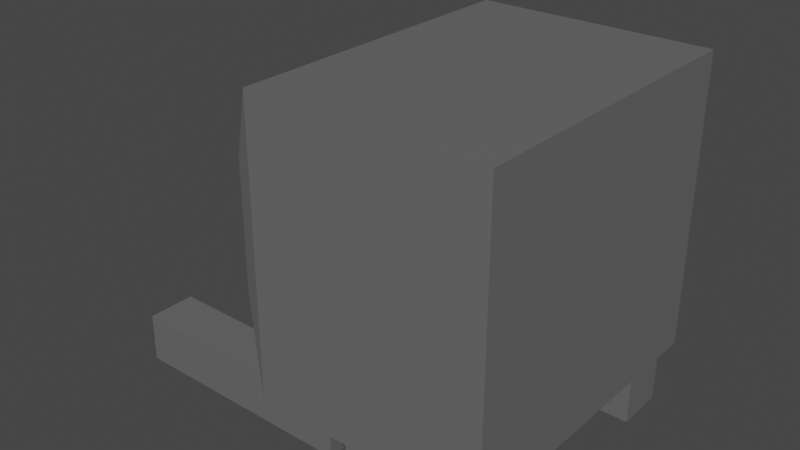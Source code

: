 # Source: bolly_siting_for_unity.blend  (saved by Blender 2.83.19; exported with 4.5.12 LTS)
import bpy
from mathutils import Matrix  # noqa: F401  (used for matrix-valued properties, if any)

bpy.ops.wm.read_factory_settings(use_empty=True)
scene = bpy.context.scene
scene.name = 'Scene'

# ---- collections
col_collection = bpy.data.collections.new('Collection'); scene.collection.children.link(col_collection)

# ---- materials (node trees are filled in below, after node groups)
mat_material_002 = bpy.data.materials.new('Material.002')
mat_material_002.use_transparent_shadow = False
mat_material_003 = bpy.data.materials.new('Material.003')
mat_material_003.use_transparent_shadow = False
mat_material_004 = bpy.data.materials.new('Material.004')
mat_material_004.use_transparent_shadow = False

# ---- material node trees
mat_material_002.use_nodes = True; mat_material_002.node_tree.nodes.clear()
_N = mat_material_002.node_tree.nodes; _L = mat_material_002.node_tree.links
n0 = _N.new('ShaderNodeBsdfPrincipled'); n0.name = 'Principled BSDF'; n0.location = (10, 300)
n0.distribution = 'GGX'
n0.subsurface_method = 'BURLEY'
n0.inputs[0].default_value = (0.1376, 0.1376, 0.1376, 1.0)
n0.inputs[3].default_value = 1.45
n0.inputs[27].default_value = (0.0, 0.0, 0.0, 1.0)
n0.inputs[28].default_value = 1.0
n1 = _N.new('ShaderNodeOutputMaterial'); n1.name = 'Material Output'; n1.location = (300, 300)
_L.new(n0.outputs[0], n1.inputs[0])
n1.is_active_output = True
mat_material_003.use_nodes = True; mat_material_003.node_tree.nodes.clear()
_N = mat_material_003.node_tree.nodes; _L = mat_material_003.node_tree.links
n0 = _N.new('ShaderNodeBsdfPrincipled'); n0.name = 'Principled BSDF'; n0.location = (10, 300)
n0.distribution = 'GGX'
n0.subsurface_method = 'BURLEY'
n0.inputs[0].default_value = (0.006719, 0.8, 0.0, 1.0)
n0.inputs[3].default_value = 1.45
n0.inputs[27].default_value = (0.0, 0.0, 0.0, 1.0)
n0.inputs[28].default_value = 1.0
n1 = _N.new('ShaderNodeOutputMaterial'); n1.name = 'Material Output'; n1.location = (300, 300)
_L.new(n0.outputs[0], n1.inputs[0])
n1.is_active_output = True
mat_material_004.use_nodes = True; mat_material_004.node_tree.nodes.clear()
_N = mat_material_004.node_tree.nodes; _L = mat_material_004.node_tree.links
n0 = _N.new('ShaderNodeBsdfPrincipled'); n0.name = 'Principled BSDF'; n0.location = (10, 300)
n0.distribution = 'GGX'
n0.subsurface_method = 'BURLEY'
n0.inputs[0].default_value = (0.0, 0.0, 0.0, 1.0)
n0.inputs[3].default_value = 1.45
n0.inputs[27].default_value = (0.0, 0.0, 0.0, 1.0)
n0.inputs[28].default_value = 1.0
n1 = _N.new('ShaderNodeOutputMaterial'); n1.name = 'Material Output'; n1.location = (300, 300)
_L.new(n0.outputs[0], n1.inputs[0])
n1.is_active_output = True

# ---- world
world_world = bpy.data.worlds.new('World'); scene.world = world_world
world_world.use_nodes = True; world_world.node_tree.nodes.clear()
_N = world_world.node_tree.nodes; _L = world_world.node_tree.links
n0 = _N.new('ShaderNodeOutputWorld'); n0.name = 'World Output'; n0.location = (300, 300)
n1 = _N.new('ShaderNodeBackground'); n1.name = 'Background'; n1.location = (10, 300)
n1.inputs[0].default_value = (0.05088, 0.05088, 0.05088, 1.0)
_L.new(n1.outputs[0], n0.inputs[0])
n0.is_active_output = True
world_world.color = (0.05088, 0.05088, 0.05088)
world_world.use_sun_shadow = False
world_world.sun_shadow_jitter_overblur = 0.0

# ---- meshes
me_cube_001 = bpy.data.meshes.new('Cube.001')
me_cube_001.from_pydata([(4.35, -4.519, -1.157), (4.35, -4.519, 1.227), (4.35, 4.176, -1.157), (4.35, 4.176, 1.227), (-8.652, -3.817, -1.142), (-1.21, -3.817, -1.162), (-8.652, -2.454, -1.142), (-1.21, -2.454, -1.162), (-1.376, -3.445, -1.337), (-1.38, -3.321, -1.45), (-1.38, -2.922, -1.45), (-1.373, -3.121, -1.268), (-1.376, -2.798, -1.337), (-1.136, -3.445, -1.237), (-1.143, -3.645, -1.42), (-1.147, -3.121, -1.532), (-1.143, -2.598, -1.42), (-1.136, -2.798, -1.237), (-0.7579, -3.768, -1.37), (-0.7536, -3.645, -1.257), (-0.7649, -3.321, -1.553), (-0.7622, -3.645, -1.483), (-0.7622, -2.598, -1.483), (-0.7649, -2.922, -1.553), (-0.7536, -2.598, -1.257), (-0.7579, -2.475, -1.37), (-0.7509, -3.321, -1.188), (-0.7509, -2.922, -1.188), (-0.3732, -3.645, -1.321), (-0.3802, -3.445, -1.503), (-0.1398, -3.445, -1.403), (-0.3802, -2.798, -1.503), (-0.1425, -3.121, -1.473), (-0.1355, -3.321, -1.29), (-0.3689, -3.121, -1.208), (-0.3732, -2.598, -1.321), (-0.1355, -2.922, -1.29), (-0.1398, -2.798, -1.403), (-1.486, -3.121, -1.368), (-1.077, -3.121, -1.198), (-1.081, -3.672, -1.316), (-1.089, -3.461, -1.508), (-1.089, -2.781, -1.508), (-1.081, -2.571, -1.316), (-0.427, -3.461, -1.232), (-0.4344, -3.672, -1.424), (-0.4389, -3.121, -1.543), (-0.4344, -2.571, -1.424), (-0.427, -2.781, -1.232), (-0.02992, -3.121, -1.372), (-0.6377, -3.817, -1.163), (4.239, -3.817, -1.176), (-0.6377, -2.455, -1.163), (4.239, -2.455, -1.176), (-0.6532, -3.817, -1.567), (4.224, -3.817, -1.58), (-0.6532, -2.455, -1.567), (4.224, -2.455, -1.58), (4.224, 3.475, -1.58), (-0.6532, 3.475, -1.567), (4.224, 2.113, -1.58), (-0.6532, 2.113, -1.567), (4.239, 3.475, -1.176), (-0.6377, 3.475, -1.163), (4.239, 2.113, -1.176), (-0.6377, 2.113, -1.163), (-0.02992, 2.719, -1.372), (-0.427, 3.059, -1.232), (-0.4344, 3.269, -1.424), (-0.4389, 2.719, -1.543), (-0.4344, 2.169, -1.424), (-0.427, 2.379, -1.232), (-1.081, 3.269, -1.316), (-1.089, 3.059, -1.508), (-1.089, 2.379, -1.508), (-1.081, 2.169, -1.316), (-1.077, 2.719, -1.198), (-1.486, 2.719, -1.368), (-0.1398, 3.042, -1.403), (-0.1355, 2.919, -1.29), (-0.3732, 3.242, -1.321), (-0.3689, 2.719, -1.208), (-0.1355, 2.519, -1.29), (-0.1425, 2.719, -1.473), (-0.3802, 3.042, -1.503), (-0.1398, 2.396, -1.403), (-0.3802, 2.396, -1.503), (-0.3732, 2.196, -1.321), (-0.7509, 2.919, -1.188), (-0.7509, 2.519, -1.188), (-0.7579, 3.366, -1.37), (-0.7536, 3.242, -1.257), (-0.7649, 2.919, -1.553), (-0.7622, 3.242, -1.483), (-0.7622, 2.196, -1.483), (-0.7649, 2.519, -1.553), (-0.7536, 2.196, -1.257), (-0.7579, 2.072, -1.37), (-1.136, 3.042, -1.237), (-1.143, 3.242, -1.42), (-1.147, 2.719, -1.532), (-1.143, 2.196, -1.42), (-1.136, 2.396, -1.237), (-1.376, 3.042, -1.337), (-1.373, 2.719, -1.268), (-1.38, 2.919, -1.45), (-1.38, 2.519, -1.45), (-1.376, 2.396, -1.337), (-1.226, 3.386, -1.566), (-8.668, 3.386, -1.546), (-1.226, 2.024, -1.566), (-8.668, 2.024, -1.546), (-1.21, 3.386, -1.162), (-8.652, 3.386, -1.142), (-1.21, 2.024, -1.162), (-8.652, 2.024, -1.142), (1.127, 3.429, 0.1944), (0.9366, 2.97, 0.06466), (1.127, 3.099, 0.3623), (-2.916, 4.176, 1.227), (-3.375, 3.985, 0.7076), (-3.375, 3.656, 0.8756), (1.127, 3.099, -0.3672), (0.9366, 2.97, 0.09193), (1.127, 3.429, -0.0378), (-2.916, 4.176, -1.157), (-3.375, 3.656, -0.6218), (-3.375, 3.985, -0.2925), (1.127, -3.75, 0.1944), (1.127, -3.359, 0.3623), (0.9366, -3.313, 0.06466), (-3.375, -4.412, 0.7076), (-2.916, -4.519, 1.227), (-3.375, -4.02, 0.8756), (1.127, -3.359, -0.3672), (1.127, -3.75, -0.0378), (0.9366, -3.313, 0.09193), (-3.375, -4.02, -0.6218), (-2.916, -4.519, -1.157), (-3.375, -4.412, -0.2925), (-8.659, -3.817, -1.319), (-1.217, -3.817, -1.339), (-8.659, -2.454, -1.319), (-1.217, -2.454, -1.339), (-8.668, -3.817, -1.549), (-1.226, -3.817, -1.568), (-8.668, -2.454, -1.549), (-1.226, -2.454, -1.568), (-2.869, -4.481, -0.7857), (-2.869, -4.481, 0.878), (-2.869, 4.025, -0.7857), (-2.869, 4.025, 0.878), (2.128, -4.481, -0.7857), (2.128, -4.481, 0.878), (2.128, 4.025, -0.7857), (2.128, 4.025, 0.878), (-2.63, 2.174, 0.2834), (-2.63, 2.159, 0.2384), (-2.629, 2.115, 0.1951), (-2.628, 2.043, 0.1552), (-2.628, 1.946, 0.1202), (-2.627, 1.828, 0.09148), (-2.627, 1.694, 0.07014), (-2.627, 1.548, 0.05701), (-2.627, 1.396, 0.05257), (-2.627, 1.244, 0.05701), (-2.627, 1.098, 0.07014), (-2.627, 0.964, 0.09148), (-2.628, 0.8461, 0.1202), (-2.628, 0.7493, 0.1552), (-2.629, 0.6774, 0.1951), (-2.63, 0.6332, 0.2384), (-2.63, 0.6182, 0.2834), (-2.631, 0.6332, 0.3285), (-2.632, 0.6774, 0.3718), (-2.632, 0.7493, 0.4117), (-2.633, 0.8461, 0.4467), (-2.633, 0.964, 0.4754), (-2.634, 1.098, 0.4967), (-2.634, 1.244, 0.5099), (-2.634, 1.396, 0.5143), (-2.634, 1.548, 0.5099), (-2.634, 1.694, 0.4967), (-2.633, 1.828, 0.4754), (-2.633, 1.946, 0.4467), (-2.632, 2.043, 0.4117), (-2.632, 2.115, 0.3718), (-2.631, 2.159, 0.3285), (-2.885, 2.159, 0.328), (-2.886, 2.115, 0.3713), (-2.886, 2.043, 0.4112), (-2.887, 1.946, 0.4462), (-2.887, 1.828, 0.4749), (-2.888, 1.694, 0.4962), (-2.888, 1.548, 0.5094), (-2.888, 1.396, 0.5138), (-2.888, 1.244, 0.5094), (-2.888, 1.098, 0.4962), (-2.887, 0.964, 0.4749), (-2.887, 0.8461, 0.4462), (-2.886, 0.7493, 0.4112), (-2.886, 0.6774, 0.3713), (-2.885, 0.6332, 0.328), (-2.884, 0.6182, 0.2829), (-2.884, 0.6332, 0.2379), (-2.883, 0.6774, 0.1946), (-2.882, 0.7493, 0.1547), (-2.882, 0.8461, 0.1197), (-2.881, 0.964, 0.09099), (-2.881, 1.098, 0.06965), (-2.881, 1.244, 0.05652), (-2.881, 1.396, 0.05208), (-2.881, 1.548, 0.05652), (-2.881, 1.694, 0.06965), (-2.881, 1.828, 0.09099), (-2.882, 1.946, 0.1197), (-2.882, 2.043, 0.1547), (-2.883, 2.115, 0.1946), (-2.884, 2.159, 0.2379), (-2.884, 2.174, 0.2829), (-2.309, 1.396, -0.1275), (-2.309, 1.032, -0.2312), (-2.309, 1.267, -0.07989), (-2.309, 0.9029, -0.1836), (-2.877, 1.396, -0.1275), (-2.877, 1.032, -0.2312), (-2.877, 1.267, -0.07989), (-2.877, 0.9029, -0.1836), (-2.309, 0.7302, -0.2996), (-2.309, 0.6801, -0.2404), (-2.877, 0.7302, -0.2996), (-2.877, 0.6801, -0.2404), (-2.309, 0.2799, -0.3315), (-2.309, 0.2955, -0.2706), (-2.877, 0.2799, -0.3315), (-2.877, 0.2955, -0.2706), (-2.309, -0.08266, -0.3233), (-2.309, -0.06707, -0.2624), (-2.877, -0.08266, -0.3233), (-2.877, -0.06707, -0.2624), (-2.309, -0.2376, -0.3198), (-2.309, -0.2354, -0.2587), (-2.877, -0.2376, -0.3198), (-2.877, -0.2354, -0.2587), (-2.309, -0.9623, -0.315), (-2.309, -0.8793, -0.2591), (-2.877, -0.9623, -0.315), (-2.877, -0.8793, -0.2591), (-2.309, -1.264, -0.272), (-2.309, -1.107, -0.2327), (-2.877, -1.264, -0.272), (-2.877, -1.107, -0.2327), (-2.309, -1.674, -0.1805), (-2.309, -1.513, -0.1427), (-2.877, -1.674, -0.1805), (-2.877, -1.513, -0.1427), (-2.309, -1.907, -0.1296), (-2.309, -1.761, -0.08661), (-2.877, -1.907, -0.1296), (-2.877, -1.761, -0.08661), (-2.9, -1.063, 0.3281), (-2.9, -1.108, 0.3714), (-2.901, -1.18, 0.4113), (-2.902, -1.276, 0.4463), (-2.902, -1.394, 0.475), (-2.902, -1.529, 0.4964), (-2.903, -1.675, 0.5095), (-2.903, -1.826, 0.5139), (-2.903, -1.978, 0.5095), (-2.902, -2.124, 0.4964), (-2.902, -2.259, 0.475), (-2.902, -2.377, 0.4463), (-2.901, -2.473, 0.4113), (-2.9, -2.545, 0.3714), (-2.9, -2.589, 0.3281), (-2.899, -2.604, 0.2831), (-2.898, -2.589, 0.238), (-2.898, -2.545, 0.1947), (-2.897, -2.473, 0.1548), (-2.896, -2.377, 0.1198), (-2.896, -2.259, 0.09112), (-2.896, -2.124, 0.06979), (-2.895, -1.978, 0.05665), (-2.895, -1.826, 0.05222), (-2.895, -1.675, 0.05665), (-2.896, -1.529, 0.06979), (-2.896, -1.394, 0.09112), (-2.896, -1.276, 0.1198), (-2.897, -1.18, 0.1548), (-2.898, -1.108, 0.1947), (-2.898, -1.063, 0.238), (-2.899, -1.049, 0.2831), (-2.631, -1.063, 0.3285), (-2.632, -1.108, 0.3718), (-2.632, -1.18, 0.4117), (-2.633, -1.276, 0.4467), (-2.633, -1.394, 0.4754), (-2.634, -1.529, 0.4967), (-2.634, -1.675, 0.5099), (-2.634, -1.826, 0.5143), (-2.634, -1.978, 0.5099), (-2.634, -2.124, 0.4967), (-2.633, -2.259, 0.4754), (-2.633, -2.377, 0.4467), (-2.632, -2.473, 0.4117), (-2.632, -2.545, 0.3718), (-2.631, -2.589, 0.3285), (-2.63, -2.604, 0.2834), (-2.63, -2.589, 0.2384), (-2.629, -2.545, 0.1951), (-2.628, -2.473, 0.1552), (-2.628, -2.377, 0.1202), (-2.627, -2.259, 0.09148), (-2.627, -2.124, 0.07014), (-2.627, -1.978, 0.05701), (-2.627, -1.826, 0.05257), (-2.627, -1.675, 0.05701), (-2.627, -1.529, 0.07014), (-2.627, -1.394, 0.09148), (-2.628, -1.276, 0.1202), (-2.628, -1.18, 0.1552), (-2.629, -1.108, 0.1951), (-2.63, -1.063, 0.2384), (-2.63, -1.049, 0.2834)], [], [(4, 6, 142, 140), (37, 36, 35), (37, 47, 31), (36, 48, 35), (37, 35, 47), (36, 49, 33), (32, 37, 31), (30, 29, 45), (27, 34, 26), (31, 47, 22), (28, 45, 18), (32, 31, 46), (30, 45, 28), (27, 26, 39), (23, 31, 22), (19, 28, 18), (24, 17, 43), (20, 23, 15), (19, 40, 13), (12, 11, 38), (9, 15, 10), (8, 9, 38), (49, 36, 37), (16, 43, 12), (11, 8, 38), (48, 36, 34), (26, 19, 13), (11, 13, 8), (49, 37, 32), (20, 15, 41), (13, 40, 8), (49, 32, 30), (25, 43, 16), (8, 14, 9), (49, 30, 33), (14, 41, 9), (15, 42, 10), (45, 29, 21), (10, 16, 12), (12, 17, 11), (48, 34, 27), (26, 13, 39), (18, 14, 40), (47, 35, 25), (21, 41, 14), (23, 42, 15), (46, 31, 23), (22, 25, 16), (24, 27, 17), (44, 28, 19), (9, 10, 38), (17, 39, 11), (48, 27, 24), (29, 46, 20), (18, 21, 14), (47, 25, 22), (25, 35, 24), (22, 16, 42), (46, 23, 20), (33, 28, 44), (27, 39, 17), (42, 16, 10), (32, 46, 29), (10, 12, 38), (43, 17, 12), (19, 18, 40), (21, 20, 41), (44, 19, 26), (23, 22, 42), (25, 24, 43), (45, 21, 18), (35, 48, 24), (34, 44, 26), (39, 13, 11), (33, 30, 28), (21, 29, 20), (41, 15, 9), (34, 36, 33), (30, 32, 29), (40, 14, 8), (34, 33, 44), (55, 57, 53, 51), (55, 51, 50, 54), (57, 55, 54, 56), (53, 57, 56, 52), (50, 52, 56, 54), (51, 53, 52, 50), (65, 63, 59, 61), (60, 64, 65, 61), (60, 58, 62, 64), (62, 58, 59, 63), (64, 62, 63, 65), (58, 60, 61, 59), (66, 78, 79), (67, 81, 79), (66, 83, 78), (66, 85, 83), (66, 82, 85), (67, 88, 81), (68, 90, 80), (69, 92, 84), (70, 94, 86), (71, 96, 87), (67, 91, 88), (68, 93, 90), (69, 95, 92), (70, 97, 94), (71, 89, 96), (72, 103, 98), (73, 105, 99), (74, 106, 100), (75, 107, 101), (76, 104, 102), (104, 77, 107), (104, 107, 102), (102, 107, 75), (107, 77, 106), (107, 106, 101), (101, 106, 74), (106, 77, 105), (106, 105, 100), (100, 105, 73), (105, 77, 103), (105, 103, 99), (99, 103, 72), (103, 77, 104), (103, 104, 98), (98, 104, 76), (89, 76, 102), (89, 102, 96), (96, 102, 75), (97, 75, 101), (97, 101, 94), (94, 101, 74), (95, 74, 100), (95, 100, 92), (92, 100, 73), (93, 73, 99), (93, 99, 90), (90, 99, 72), (91, 72, 98), (91, 98, 88), (88, 98, 76), (96, 75, 97), (96, 97, 87), (87, 97, 70), (94, 74, 95), (94, 95, 86), (86, 95, 69), (92, 73, 93), (92, 93, 84), (84, 93, 68), (90, 72, 91), (90, 91, 80), (80, 91, 67), (88, 76, 89), (88, 89, 81), (81, 89, 71), (82, 71, 87), (82, 87, 85), (85, 87, 70), (85, 70, 86), (85, 86, 83), (83, 86, 69), (83, 69, 84), (83, 84, 78), (78, 84, 68), (81, 71, 82), (81, 82, 79), (79, 82, 66), (78, 68, 80), (78, 80, 79), (79, 80, 67), (108, 110, 111, 109), (110, 114, 115, 111), (114, 112, 113, 115), (112, 108, 109, 113), (110, 108, 112, 114), (115, 113, 109, 111), (0, 2, 3, 1), (139, 131, 128, 135), (1, 3, 119, 132), (126, 137, 134, 122), (136, 130, 117, 123), (133, 121, 118, 129), (0, 1, 132, 138), (2, 0, 138, 125), (3, 2, 125, 119), (116, 117, 118), (119, 120, 121), (122, 123, 124), (125, 126, 127), (128, 129, 130), (131, 132, 133), (134, 135, 136), (137, 138, 139), (128, 131, 133, 129), (132, 119, 121, 133), (120, 116, 118, 121), (117, 130, 129, 118), (119, 125, 127, 120), (126, 122, 124, 127), (123, 117, 116, 124), (134, 137, 139, 135), (138, 132, 131, 139), (130, 136, 135, 128), (125, 138, 137, 126), (136, 123, 122, 134), (120, 127, 124, 116), (143, 141, 145, 147), (7, 5, 141, 143), (5, 4, 140, 141), (6, 7, 143, 142), (4, 5, 7, 6), (145, 144, 146, 147), (141, 140, 144, 145), (142, 143, 147, 146), (140, 142, 146, 144), (148, 149, 151, 150), (150, 151, 155, 154), (154, 155, 153, 152), (152, 153, 149, 148), (150, 154, 152, 148), (155, 151, 149, 153), (157, 156, 187, 186, 185, 184, 183, 182, 181, 180, 179, 178, 177, 176, 175, 174, 173, 172, 171, 170, 169, 168, 167, 166, 165, 164, 163, 162, 161, 160, 159, 158), (175, 176, 199, 200), (182, 183, 192, 193), (173, 174, 201, 202), (161, 162, 213, 214), (168, 169, 206, 207), (186, 187, 188, 189), (181, 182, 193, 194), (159, 160, 215, 216), (167, 168, 207, 208), (172, 173, 202, 203), (180, 181, 194, 195), (185, 186, 189, 190), (166, 167, 208, 209), (158, 159, 216, 217), (179, 180, 195, 196), (171, 172, 203, 204), (165, 166, 209, 210), (184, 185, 190, 191), (178, 179, 196, 197), (157, 158, 217, 218), (164, 165, 210, 211), (170, 171, 204, 205), (162, 163, 212, 213), (177, 178, 197, 198), (183, 184, 191, 192), (174, 175, 200, 201), (163, 164, 211, 212), (156, 157, 218, 219), (187, 156, 219, 188), (176, 177, 198, 199), (169, 170, 205, 206), (160, 161, 214, 215), (218, 217, 216, 215, 214, 213, 212, 211, 210, 209, 208, 207, 206, 205, 204, 203, 202, 201, 200, 199, 198, 197, 196, 195, 194, 193, 192, 191, 190, 189, 188, 219), (223, 222, 226, 227), (221, 223, 229, 228), (220, 224, 226, 222), (225, 224, 220, 221), (221, 220, 222, 223), (227, 226, 224, 225), (230, 228, 232, 234), (227, 225, 230, 231), (225, 221, 228, 230), (223, 227, 231, 229), (233, 235, 239, 237), (228, 229, 233, 232), (229, 231, 235, 233), (231, 230, 234, 235), (239, 238, 242, 243), (235, 234, 238, 239), (234, 232, 236, 238), (232, 233, 237, 236), (242, 240, 244, 246), (238, 236, 240, 242), (236, 237, 241, 240), (237, 239, 243, 241), (245, 247, 251, 249), (240, 241, 245, 244), (241, 243, 247, 245), (243, 242, 246, 247), (250, 248, 252, 254), (247, 246, 250, 251), (246, 244, 248, 250), (244, 245, 249, 248), (252, 253, 257, 256), (248, 249, 253, 252), (249, 251, 255, 253), (251, 250, 254, 255), (258, 256, 257, 259), (253, 255, 259, 257), (255, 254, 258, 259), (254, 252, 256, 258), (293, 292, 260, 261), (290, 289, 288, 287, 286, 285, 284, 283, 282, 281, 280, 279, 278, 277, 276, 275, 274, 273, 272, 271, 270, 269, 268, 267, 266, 265, 264, 263, 262, 261, 260, 291), (300, 299, 267, 268), (308, 307, 275, 276), (320, 319, 287, 288), (314, 313, 281, 282), (295, 294, 262, 263), (301, 300, 268, 269), (322, 321, 289, 290), (315, 314, 282, 283), (309, 308, 276, 277), (302, 301, 269, 270), (296, 295, 263, 264), (316, 315, 283, 284), (323, 322, 290, 291), (303, 302, 270, 271), (310, 309, 277, 278), (317, 316, 284, 285), (297, 296, 264, 265), (304, 303, 271, 272), (311, 310, 278, 279), (318, 317, 285, 286), (298, 297, 265, 266), (305, 304, 272, 273), (312, 311, 279, 280), (307, 306, 274, 275), (292, 323, 291, 260), (299, 298, 266, 267), (294, 293, 261, 262), (319, 318, 286, 287), (313, 312, 280, 281), (321, 320, 288, 289), (306, 305, 273, 274), (322, 323, 292, 293, 294, 295, 296, 297, 298, 299, 300, 301, 302, 303, 304, 305, 306, 307, 308, 309, 310, 311, 312, 313, 314, 315, 316, 317, 318, 319, 320, 321)])
me_cube_001.polygons.foreach_set('material_index', [0, 0, 0, 0, 0, 0, 0, 0, 0, 0, 0, 0, 0, 0, 0, 0, 0, 0, 0, 0, 0, 0, 0, 0, 0, 0, 0, 0, 0, 0, 0, 0, 0, 0, 0, 0, 0, 0, 0, 0, 0, 0, 0, 0, 0, 0, 0, 0, 0, 0, 0, 0, 0, 0, 0, 0, 0, 0, 0, 0, 0, 0, 0, 0, 0, 0, 0, 0, 0, 0, 0, 0, 0, 0, 0, 0, 0, 0, 0, 0, 0, 0, 0, 0, 0, 0, 0, 0, 0, 0, 0, 0, 0, 0, 0, 0, 0, 0, 0, 0, 0, 0, 0, 0, 0, 0, 0, 0, 0, 0, 0, 0, 0, 0, 0, 0, 0, 0, 0, 0, 0, 0, 0, 0, 0, 0, 0, 0, 0, 0, 0, 0, 0, 0, 0, 0, 0, 0, 0, 0, 0, 0, 0, 0, 0, 0, 0, 0, 0, 0, 0, 0, 0, 0, 0, 0, 0, 0, 0, 0, 0, 0, 0, 0, 0, 0, 0, 0, 0, 0, 0, 0, 0, 0, 0, 0, 0, 0, 0, 0, 0, 0, 0, 0, 0, 0, 0, 0, 0, 0, 0, 0, 0, 0, 0, 0, 0, 0, 0, 0, 0, 0, 0, 0, 0, 0, 0, 0, 0, 0, 0, 0, 0, 0, 0, 0, 0, 0, 2, 2, 2, 2, 2, 2, 1, 1, 1, 1, 1, 1, 1, 1, 1, 1, 1, 1, 1, 1, 1, 1, 1, 1, 1, 1, 1, 1, 1, 1, 1, 1, 1, 1, 1, 1, 1, 1, 1, 1, 1, 1, 1, 1, 1, 1, 1, 1, 1, 1, 1, 1, 1, 1, 1, 1, 1, 1, 1, 1, 1, 1, 1, 1, 1, 1, 1, 1, 1, 1, 1, 1, 1, 1, 1, 1, 1, 1, 1, 1, 1, 1, 1, 1, 1, 1, 1, 1, 1, 1, 1, 1, 1, 1, 1, 1, 1, 1, 1, 1, 1, 1, 1, 1, 1, 1, 1, 1, 1, 1, 1, 1])
_uv = me_cube_001.uv_layers.new(name='UVMap')
_uv.uv.foreach_set('vector', [0.625, 0.5, 0.625, 0.75, 0.625, 0.75, 0.625, 0.5, 0.8636, 0.07873, 0.7727, 0.07873, 0.8182, 0.1575, 0.04545, 0.07873, 0.0, 0.1575, 0.09091, 0.1575, 0.7727, 0.07873, 0.7273, 0.1575, 0.8182, 0.1575, 0.8636, 0.07873, 0.8182, 0.1575, 0.9091, 0.1575, 0.6818, 0.07873, 0.6364, 0.0, 0.5909, 0.07873, 0.1364, 0.07873, 0.04545, 0.07873, 0.09091, 0.1575, 0.3182, 0.07873, 0.2727, 0.1575, 0.3636, 0.1575, 0.6818, 0.2362, 0.6364, 0.1575, 0.5909, 0.2362, 0.09091, 0.1575, 0.0, 0.1575, 0.04545, 0.2362, 0.4545, 0.1575, 0.3636, 0.1575, 0.4091, 0.2362, 0.1364, 0.07873, 0.09091, 0.1575, 0.1818, 0.1575, 0.4091, 0.07873, 0.3636, 0.1575, 0.4545, 0.1575, 0.6818, 0.2362, 0.5909, 0.2362, 0.6364, 0.3149, 0.1364, 0.2362, 0.09091, 0.1575, 0.04545, 0.2362, 0.5, 0.2362, 0.4545, 0.1575, 0.4091, 0.2362, 0.7727, 0.2362, 0.7273, 0.3149, 0.8182, 0.3149, 0.2273, 0.2362, 0.1364, 0.2362, 0.1818, 0.3149, 0.5, 0.2362, 0.4545, 0.3149, 0.5455, 0.3149, 0.7727, 0.3937, 0.6818, 0.3937, 0.7273, 0.4724, 0.2273, 0.3937, 0.1818, 0.3149, 0.1364, 0.3937, 0.4091, 0.3937, 0.3182, 0.3937, 0.3636, 0.4724, 0.8182, 0.0, 0.7727, 0.07873, 0.8636, 0.07873, 0.9091, 0.3149, 0.8182, 0.3149, 0.8636, 0.3937, 0.5909, 0.3937, 0.5, 0.3937, 0.5455, 0.4724, 0.7273, 0.1575, 0.6818, 0.07873, 0.6364, 0.1575, 0.5909, 0.2362, 0.5, 0.2362, 0.5455, 0.3149, 0.5909, 0.3937, 0.5455, 0.3149, 0.5, 0.3937, 0.09091, 0.0, 0.04545, 0.07873, 0.1364, 0.07873, 0.2273, 0.2362, 0.1818, 0.3149, 0.2727, 0.3149, 0.5455, 0.3149, 0.4545, 0.3149, 0.5, 0.3937, 0.2727, 0.0, 0.2273, 0.07873, 0.3182, 0.07873, 0.8636, 0.2362, 0.8182, 0.3149, 0.9091, 0.3149, 0.4091, 0.3937, 0.3636, 0.3149, 0.3182, 0.3937, 0.4545, 0.0, 0.4091, 0.07873, 0.5, 0.07873, 0.3636, 0.3149, 0.2727, 0.3149, 0.3182, 0.3937, 0.1818, 0.3149, 0.09091, 0.3149, 0.1364, 0.3937, 0.3636, 0.1575, 0.2727, 0.1575, 0.3182, 0.2362, 0.9545, 0.3937, 0.9091, 0.3149, 0.8636, 0.3937, 0.7727, 0.3937, 0.7273, 0.3149, 0.6818, 0.3937, 0.7273, 0.1575, 0.6364, 0.1575, 0.6818, 0.2362, 0.5909, 0.2362, 0.5455, 0.3149, 0.6364, 0.3149, 0.4091, 0.2362, 0.3636, 0.3149, 0.4545, 0.3149, 0.9091, 0.1575, 0.8182, 0.1575, 0.8636, 0.2362, 0.3182, 0.2362, 0.2727, 0.3149, 0.3636, 0.3149, 0.1364, 0.2362, 0.09091, 0.3149, 0.1818, 0.3149, 0.1818, 0.1575, 0.09091, 0.1575, 0.1364, 0.2362, 0.9545, 0.2362, 0.8636, 0.2362, 0.9091, 0.3149, 0.7727, 0.2362, 0.6818, 0.2362, 0.7273, 0.3149, 0.5455, 0.1575, 0.4545, 0.1575, 0.5, 0.2362, 0.2273, 0.3937, 0.1364, 0.3937, 0.1818, 0.4724, 0.7273, 0.3149, 0.6364, 0.3149, 0.6818, 0.3937, 0.7273, 0.1575, 0.6818, 0.2362, 0.7727, 0.2362, 0.2727, 0.1575, 0.1818, 0.1575, 0.2273, 0.2362, 0.4091, 0.2362, 0.3182, 0.2362, 0.3636, 0.3149, 0.9091, 0.1575, 0.8636, 0.2362, 0.9545, 0.2362, 0.8636, 0.2362, 0.8182, 0.1575, 0.7727, 0.2362, 0.9545, 0.2362, 0.9091, 0.3149, 1.0, 0.3149, 0.1818, 0.1575, 0.1364, 0.2362, 0.2273, 0.2362, 0.5, 0.07873, 0.4545, 0.1575, 0.5455, 0.1575, 0.6818, 0.2362, 0.6364, 0.3149, 0.7273, 0.3149, 1.0, 0.3149, 0.9091, 0.3149, 0.9545, 0.3937, 0.2273, 0.07873, 0.1818, 0.1575, 0.2727, 0.1575, 0.9545, 0.3937, 0.8636, 0.3937, 0.9091, 0.4724, 0.8182, 0.3149, 0.7273, 0.3149, 0.7727, 0.3937, 0.5, 0.2362, 0.4091, 0.2362, 0.4545, 0.3149, 0.3182, 0.2362, 0.2273, 0.2362, 0.2727, 0.3149, 0.5455, 0.1575, 0.5, 0.2362, 0.5909, 0.2362, 0.1364, 0.2362, 0.04545, 0.2362, 0.09091, 0.3149, 0.8636, 0.2362, 0.7727, 0.2362, 0.8182, 0.3149, 0.3636, 0.1575, 0.3182, 0.2362, 0.4091, 0.2362, 0.8182, 0.1575, 0.7273, 0.1575, 0.7727, 0.2362, 0.6364, 0.1575, 0.5455, 0.1575, 0.5909, 0.2362, 0.6364, 0.3149, 0.5455, 0.3149, 0.5909, 0.3937, 0.5, 0.07873, 0.4091, 0.07873, 0.4545, 0.1575, 0.3182, 0.2362, 0.2727, 0.1575, 0.2273, 0.2362, 0.2727, 0.3149, 0.1818, 0.3149, 0.2273, 0.3937, 0.6364, 0.1575, 0.6818, 0.07873, 0.5909, 0.07873, 0.3182, 0.07873, 0.2273, 0.07873, 0.2727, 0.1575, 0.4545, 0.3149, 0.3636, 0.3149, 0.4091, 0.3937, 0.6364, 0.1575, 0.5909, 0.07873, 0.5455, 0.1575, 0.125, 0.5, 0.125, 0.75, 0.375, 0.75, 0.375, 0.5, 0.375, 0.25, 0.375, 0.5, 0.625, 0.5, 0.625, 0.25, 0.375, 0.0, 0.375, 0.25, 0.625, 0.25, 0.625, 0.0, 0.375, 0.75, 0.375, 1.0, 0.625, 1.0, 0.625, 0.75, 0.625, 0.5, 0.625, 0.75, 0.875, 0.75, 0.875, 0.5, 0.375, 0.5, 0.375, 0.75, 0.625, 0.75, 0.625, 0.5, 0.625, 0.5, 0.625, 0.75, 0.875, 0.75, 0.875, 0.5, 0.375, 0.25, 0.375, 0.5, 0.625, 0.5, 0.625, 0.25, 0.125, 0.5, 0.125, 0.75, 0.375, 0.75, 0.375, 0.5, 0.375, 0.75, 0.375, 1.0, 0.625, 1.0, 0.625, 0.75, 0.375, 0.5, 0.375, 0.75, 0.625, 0.75, 0.625, 0.5, 0.375, 0.0, 0.375, 0.25, 0.625, 0.25, 0.625, 0.0, 0.8182, 0.0, 0.8636, 0.07873, 0.7727, 0.07873, 0.7273, 0.1575, 0.6364, 0.1575, 0.6818, 0.07873, 0.09091, 0.0, 0.1364, 0.07873, 0.04545, 0.07873, 0.2727, 0.0, 0.3182, 0.07873, 0.2273, 0.07873, 0.4545, 0.0, 0.5, 0.07873, 0.4091, 0.07873, 0.7273, 0.1575, 0.6818, 0.2362, 0.6364, 0.1575, 0.9091, 0.1575, 0.8636, 0.2362, 0.8182, 0.1575, 0.1818, 0.1575, 0.1364, 0.2362, 0.09091, 0.1575, 0.3636, 0.1575, 0.3182, 0.2362, 0.2727, 0.1575, 0.5455, 0.1575, 0.5, 0.2362, 0.4545, 0.1575, 0.7273, 0.1575, 0.7727, 0.2362, 0.6818, 0.2362, 0.9091, 0.1575, 0.9545, 0.2362, 0.8636, 0.2362, 0.1818, 0.1575, 0.2273, 0.2362, 0.1364, 0.2362, 0.3636, 0.1575, 0.4091, 0.2362, 0.3182, 0.2362, 0.5455, 0.1575, 0.5909, 0.2362, 0.5, 0.2362, 0.8182, 0.3149, 0.7727, 0.3937, 0.7273, 0.3149, 1.0, 0.3149, 0.9545, 0.3937, 0.9091, 0.3149, 0.2727, 0.3149, 0.2273, 0.3937, 0.1818, 0.3149, 0.4545, 0.3149, 0.4091, 0.3937, 0.3636, 0.3149, 0.6364, 0.3149, 0.5909, 0.3937, 0.5455, 0.3149, 0.5909, 0.3937, 0.5455, 0.4724, 0.5, 0.3937, 0.5909, 0.3937, 0.5, 0.3937, 0.5455, 0.3149, 0.5455, 0.3149, 0.5, 0.3937, 0.4545, 0.3149, 0.4091, 0.3937, 0.3636, 0.4724, 0.3182, 0.3937, 0.4091, 0.3937, 0.3182, 0.3937, 0.3636, 0.3149, 0.3636, 0.3149, 0.3182, 0.3937, 0.2727, 0.3149, 0.2273, 0.3937, 0.1818, 0.4724, 0.1364, 0.3937, 0.2273, 0.3937, 0.1364, 0.3937, 0.1818, 0.3149, 0.1818, 0.3149, 0.1364, 0.3937, 0.09091, 0.3149, 0.9545, 0.3937, 0.9091, 0.4724, 0.8636, 0.3937, 0.9545, 0.3937, 0.8636, 0.3937, 0.9091, 0.3149, 0.9091, 0.3149, 0.8636, 0.3937, 0.8182, 0.3149, 0.7727, 0.3937, 0.7273, 0.4724, 0.6818, 0.3937, 0.7727, 0.3937, 0.6818, 0.3937, 0.7273, 0.3149, 0.7273, 0.3149, 0.6818, 0.3937, 0.6364, 0.3149, 0.5909, 0.2362, 0.6364, 0.3149, 0.5455, 0.3149, 0.5909, 0.2362, 0.5455, 0.3149, 0.5, 0.2362, 0.5, 0.2362, 0.5455, 0.3149, 0.4545, 0.3149, 0.4091, 0.2362, 0.4545, 0.3149, 0.3636, 0.3149, 0.4091, 0.2362, 0.3636, 0.3149, 0.3182, 0.2362, 0.3182, 0.2362, 0.3636, 0.3149, 0.2727, 0.3149, 0.2273, 0.2362, 0.2727, 0.3149, 0.1818, 0.3149, 0.2273, 0.2362, 0.1818, 0.3149, 0.1364, 0.2362, 0.1364, 0.2362, 0.1818, 0.3149, 0.09091, 0.3149, 0.9545, 0.2362, 1.0, 0.3149, 0.9091, 0.3149, 0.9545, 0.2362, 0.9091, 0.3149, 0.8636, 0.2362, 0.8636, 0.2362, 0.9091, 0.3149, 0.8182, 0.3149, 0.7727, 0.2362, 0.8182, 0.3149, 0.7273, 0.3149, 0.7727, 0.2362, 0.7273, 0.3149, 0.6818, 0.2362, 0.6818, 0.2362, 0.7273, 0.3149, 0.6364, 0.3149, 0.5, 0.2362, 0.4545, 0.3149, 0.4091, 0.2362, 0.5, 0.2362, 0.4091, 0.2362, 0.4545, 0.1575, 0.4545, 0.1575, 0.4091, 0.2362, 0.3636, 0.1575, 0.3182, 0.2362, 0.2727, 0.3149, 0.2273, 0.2362, 0.3182, 0.2362, 0.2273, 0.2362, 0.2727, 0.1575, 0.2727, 0.1575, 0.2273, 0.2362, 0.1818, 0.1575, 0.1364, 0.2362, 0.09091, 0.3149, 0.04545, 0.2362, 0.1364, 0.2362, 0.04545, 0.2362, 0.09091, 0.1575, 0.09091, 0.1575, 0.04545, 0.2362, 0.0, 0.1575, 0.8636, 0.2362, 0.8182, 0.3149, 0.7727, 0.2362, 0.8636, 0.2362, 0.7727, 0.2362, 0.8182, 0.1575, 0.8182, 0.1575, 0.7727, 0.2362, 0.7273, 0.1575, 0.6818, 0.2362, 0.6364, 0.3149, 0.5909, 0.2362, 0.6818, 0.2362, 0.5909, 0.2362, 0.6364, 0.1575, 0.6364, 0.1575, 0.5909, 0.2362, 0.5455, 0.1575, 0.5, 0.07873, 0.5455, 0.1575, 0.4545, 0.1575, 0.5, 0.07873, 0.4545, 0.1575, 0.4091, 0.07873, 0.4091, 0.07873, 0.4545, 0.1575, 0.3636, 0.1575, 0.3182, 0.07873, 0.3636, 0.1575, 0.2727, 0.1575, 0.3182, 0.07873, 0.2727, 0.1575, 0.2273, 0.07873, 0.2273, 0.07873, 0.2727, 0.1575, 0.1818, 0.1575, 0.1364, 0.07873, 0.1818, 0.1575, 0.09091, 0.1575, 0.1364, 0.07873, 0.09091, 0.1575, 0.04545, 0.07873, 0.04545, 0.07873, 0.09091, 0.1575, 0.0, 0.1575, 0.6364, 0.1575, 0.5455, 0.1575, 0.5909, 0.07873, 0.6364, 0.1575, 0.5909, 0.07873, 0.6818, 0.07873, 0.6818, 0.07873, 0.5909, 0.07873, 0.6364, 0.0, 0.8636, 0.07873, 0.9091, 0.1575, 0.8182, 0.1575, 0.8636, 0.07873, 0.8182, 0.1575, 0.7727, 0.07873, 0.7727, 0.07873, 0.8182, 0.1575, 0.7273, 0.1575, 0.375, 0.0, 0.375, 0.25, 0.625, 0.25, 0.625, 0.0, 0.375, 0.25, 0.375, 0.5, 0.625, 0.5, 0.625, 0.25, 0.375, 0.5, 0.375, 0.75, 0.625, 0.75, 0.625, 0.5, 0.375, 0.75, 0.375, 1.0, 0.625, 1.0, 0.625, 0.75, 0.125, 0.5, 0.125, 0.75, 0.375, 0.75, 0.375, 0.5, 0.625, 0.5, 0.625, 0.75, 0.875, 0.75, 0.875, 0.5, 0.0, 0.0, 0.0, 0.0, 0.0, 0.0, 0.0, 0.0, 0.0, 0.0, 0.0, 0.0, 0.0, 0.0, 0.0, 0.0, 0.0, 0.0, 0.0, 0.0, 0.0, 0.0, 0.0, 0.0, 0.0, 0.0, 0.0, 0.0, 0.0, 0.0, 0.0, 0.0, 0.0, 0.0, 0.0, 0.0, 0.0, 0.0, 0.0, 0.0, 0.0, 0.0, 0.0, 0.0, 0.0, 0.0, 0.0, 0.0, 0.0, 0.0, 0.0, 0.0, 0.0, 0.0, 0.0, 0.0, 0.0, 0.0, 0.0, 0.0, 0.0, 0.0, 0.0, 0.0, 0.0, 0.0, 0.0, 0.0, 0.0, 0.0, 0.0, 0.0, 0.0, 0.0, 0.0, 0.0, 0.0, 0.0, 0.0, 0.0, 0.0, 0.0, 0.0, 0.0, 0.0, 0.0, 0.0, 0.0, 0.0, 0.0, 0.0, 0.0, 0.0, 0.0, 0.0, 0.0, 0.0, 0.0, 0.0, 0.0, 0.0, 0.0, 0.0, 0.0, 0.0, 0.0, 0.0, 0.0, 0.0, 0.0, 0.0, 0.0, 0.0, 0.0, 0.0, 0.0, 0.0, 0.0, 0.0, 0.0, 0.0, 0.0, 0.0, 0.0, 0.0, 0.0, 0.0, 0.0, 0.0, 0.0, 0.0, 0.0, 0.0, 0.0, 0.0, 0.0, 0.0, 0.0, 0.0, 0.0, 0.0, 0.0, 0.0, 0.0, 0.0, 0.0, 0.0, 0.0, 0.0, 0.0, 0.0, 0.0, 0.0, 0.0, 0.0, 0.0, 0.0, 0.0, 0.0, 0.0, 0.0, 0.0, 0.0, 0.0, 0.0, 0.0, 0.0, 0.0, 0.0, 0.0, 0.0, 0.0, 0.0, 0.0, 0.0, 0.0, 0.0, 0.0, 0.0, 0.0, 0.0, 0.0, 0.0, 0.0, 0.0, 0.0, 0.0, 0.0, 0.0, 0.0, 0.0, 0.0, 0.0, 0.0, 0.0, 0.0, 0.0, 0.0, 0.0, 0.0, 0.0, 0.0, 0.0, 0.0, 0.0, 0.0, 0.0, 0.0, 0.0, 0.0, 0.0, 0.0, 0.0, 0.0, 0.0, 0.0, 0.0, 0.0, 0.0, 0.0, 0.0, 0.0, 0.0, 0.0, 0.375, 0.75, 0.375, 0.5, 0.375, 0.5, 0.375, 0.75, 0.375, 0.75, 0.375, 0.5, 0.375, 0.5, 0.375, 0.75, 0.375, 0.5, 0.625, 0.5, 0.625, 0.5, 0.375, 0.5, 0.625, 0.75, 0.375, 0.75, 0.375, 0.75, 0.625, 0.75, 0.0, 0.0, 0.0, 0.0, 0.0, 0.0, 0.0, 0.0, 0.375, 0.5, 0.625, 0.5, 0.625, 0.75, 0.375, 0.75, 0.375, 0.5, 0.625, 0.5, 0.625, 0.5, 0.375, 0.5, 0.625, 0.75, 0.375, 0.75, 0.375, 0.75, 0.625, 0.75, 0.625, 0.5, 0.625, 0.75, 0.625, 0.75, 0.625, 0.5, 0.375, 0.0, 0.625, 0.0, 0.625, 0.25, 0.375, 0.25, 0.375, 0.25, 0.625, 0.25, 0.625, 0.5, 0.375, 0.5, 0.375, 0.5, 0.625, 0.5, 0.625, 0.75, 0.375, 0.75, 0.375, 0.75, 0.625, 0.75, 0.625, 1.0, 0.375, 1.0, 0.125, 0.5, 0.375, 0.5, 0.375, 0.75, 0.125, 0.75, 0.625, 0.5, 0.875, 0.5, 0.875, 0.75, 0.625, 0.75, 0.0, 0.0, 0.0, 0.0, 0.0, 0.0, 0.0, 0.0, 0.0, 0.0, 0.0, 0.0, 0.0, 0.0, 0.0, 0.0, 0.0, 0.0, 0.0, 0.0, 0.0, 0.0, 0.0, 0.0, 0.0, 0.0, 0.0, 0.0, 0.0, 0.0, 0.0, 0.0, 0.0, 0.0, 0.0, 0.0, 0.0, 0.0, 0.0, 0.0, 0.0, 0.0, 0.0, 0.0, 0.0, 0.0, 0.0, 0.0, 0.0, 0.0, 0.0, 0.0, 0.0, 0.0, 0.0, 0.0, 0.0, 0.0, 0.0, 0.0, 0.0, 0.0, 0.0, 0.0, 0.0, 0.0, 0.0, 0.0, 0.0, 0.0, 0.0, 0.0, 0.0, 0.0, 0.0, 0.0, 0.0, 0.0, 0.0, 0.0, 0.0, 0.0, 0.0, 0.0, 0.0, 0.0, 0.0, 0.0, 0.0, 0.0, 0.0, 0.0, 0.0, 0.0, 0.0, 0.0, 0.0, 0.0, 0.0, 0.0, 0.0, 0.0, 0.0, 0.0, 0.0, 0.0, 0.0, 0.0, 0.0, 0.0, 0.0, 0.0, 0.0, 0.0, 0.0, 0.0, 0.0, 0.0, 0.0, 0.0, 0.0, 0.0, 0.0, 0.0, 0.0, 0.0, 0.0, 0.0, 0.0, 0.0, 0.0, 0.0, 0.0, 0.0, 0.0, 0.0, 0.0, 0.0, 0.0, 0.0, 0.0, 0.0, 0.0, 0.0, 0.0, 0.0, 0.0, 0.0, 0.0, 0.0, 0.0, 0.0, 0.0, 0.0, 0.0, 0.0, 0.0, 0.0, 0.0, 0.0, 0.0, 0.0, 0.0, 0.0, 0.0, 0.0, 0.0, 0.0, 0.0, 0.0, 0.0, 0.0, 0.0, 0.0, 0.0, 0.0, 0.0, 0.0, 0.0, 0.0, 0.0, 0.0, 0.0, 0.0, 0.0, 0.0, 0.0, 0.0, 0.0, 0.0, 0.0, 0.0, 0.0, 0.0, 0.0, 0.0, 0.0, 0.0, 0.0, 0.0, 0.0, 0.0, 0.0, 0.0, 0.0, 0.0, 0.0, 0.0, 0.0, 0.0, 0.0, 0.0, 0.0, 0.0, 0.0, 0.0, 0.0, 0.0, 0.0, 0.0, 0.0, 0.0, 0.0, 0.0, 0.0, 0.0, 0.0, 0.0, 0.0, 0.0, 0.0, 0.0, 0.0, 0.0, 0.0, 0.0, 0.0, 0.0, 0.0, 0.0, 0.0, 0.0, 0.0, 0.0, 0.0, 0.0, 0.0, 0.0, 0.0, 0.0, 0.0, 0.0, 0.0, 0.0, 0.0, 0.0, 0.0, 0.0, 0.0, 0.0, 0.0, 0.0, 0.0, 0.0, 0.0, 0.0, 0.0, 0.0, 0.0, 0.0, 0.0, 0.0, 0.0, 0.0, 0.0, 0.0, 0.0, 0.0, 0.0, 0.0, 0.0, 0.0, 0.0, 0.0, 0.0, 0.0, 0.0, 0.0, 0.0, 0.0, 0.0, 0.0, 0.0, 0.0, 0.0, 0.0, 0.0, 0.0, 0.0, 0.0, 0.0, 0.0, 0.0, 0.0, 0.0, 0.0, 0.0, 0.0, 0.0, 0.0, 0.0, 0.0, 0.0, 0.0, 0.0, 0.0, 0.0, 0.0, 0.0, 0.0, 0.0, 0.0, 0.0, 0.0, 0.0, 0.0, 0.0, 0.0, 0.0, 0.0, 0.0, 0.0, 0.0, 0.0, 0.0, 0.0, 0.0, 0.0, 0.0, 0.0, 0.0, 0.0, 0.0, 0.0, 0.0, 0.0, 0.0, 0.0, 0.0, 0.0, 0.0, 0.0, 0.0, 0.0, 0.0, 0.0, 0.0, 0.0, 0.0, 0.0, 0.0, 0.0, 0.0, 0.0, 0.0, 0.0, 0.0, 0.0, 0.0, 0.0, 0.0, 0.0, 0.0, 0.0, 0.0, 0.0, 0.0, 0.0, 0.0, 0.0, 0.0, 0.0, 0.0, 0.0, 0.375, 0.0, 0.625, 0.0, 0.625, 0.25, 0.375, 0.25, 0.125, 0.5, 0.125, 0.75, 0.125, 0.75, 0.125, 0.5, 0.375, 0.5, 0.625, 0.5, 0.625, 0.75, 0.375, 0.75, 0.375, 0.75, 0.625, 0.75, 0.625, 1.0, 0.375, 1.0, 0.125, 0.5, 0.375, 0.5, 0.375, 0.75, 0.125, 0.75, 0.625, 0.5, 0.875, 0.5, 0.875, 0.75, 0.625, 0.75, 0.375, 0.75, 0.375, 1.0, 0.375, 1.0, 0.375, 0.75, 0.625, 0.5, 0.625, 0.75, 0.625, 0.75, 0.625, 0.5, 0.375, 0.75, 0.375, 1.0, 0.375, 1.0, 0.375, 0.75, 0.375, 0.0, 0.375, 0.25, 0.375, 0.25, 0.375, 0.0, 0.375, 0.0, 0.375, 0.25, 0.375, 0.25, 0.375, 0.0, 0.125, 0.5, 0.125, 0.75, 0.125, 0.75, 0.125, 0.5, 0.375, 0.0, 0.375, 0.25, 0.375, 0.25, 0.375, 0.0, 0.625, 0.5, 0.625, 0.75, 0.625, 0.75, 0.625, 0.5, 0.625, 0.5, 0.625, 0.75, 0.625, 0.75, 0.625, 0.5, 0.625, 0.5, 0.625, 0.75, 0.625, 0.75, 0.625, 0.5, 0.375, 0.75, 0.375, 1.0, 0.375, 1.0, 0.375, 0.75, 0.125, 0.5, 0.125, 0.75, 0.125, 0.75, 0.125, 0.5, 0.375, 0.75, 0.375, 1.0, 0.375, 1.0, 0.375, 0.75, 0.375, 0.75, 0.375, 1.0, 0.375, 1.0, 0.375, 0.75, 0.125, 0.5, 0.125, 0.75, 0.125, 0.75, 0.125, 0.5, 0.375, 0.0, 0.375, 0.25, 0.375, 0.25, 0.375, 0.0, 0.375, 0.0, 0.375, 0.25, 0.375, 0.25, 0.375, 0.0, 0.125, 0.5, 0.125, 0.75, 0.125, 0.75, 0.125, 0.5, 0.375, 0.0, 0.375, 0.25, 0.375, 0.25, 0.375, 0.0, 0.625, 0.5, 0.625, 0.75, 0.625, 0.75, 0.625, 0.5, 0.375, 0.75, 0.375, 1.0, 0.375, 1.0, 0.375, 0.75, 0.625, 0.5, 0.625, 0.75, 0.625, 0.75, 0.625, 0.5, 0.375, 0.75, 0.375, 1.0, 0.375, 1.0, 0.375, 0.75, 0.125, 0.5, 0.125, 0.75, 0.125, 0.75, 0.125, 0.5, 0.125, 0.5, 0.125, 0.75, 0.125, 0.75, 0.125, 0.5, 0.125, 0.5, 0.125, 0.75, 0.125, 0.75, 0.125, 0.5, 0.375, 0.0, 0.375, 0.25, 0.375, 0.25, 0.375, 0.0, 0.625, 0.5, 0.625, 0.75, 0.625, 0.75, 0.625, 0.5, 0.375, 0.25, 0.625, 0.25, 0.625, 0.5, 0.375, 0.5, 0.375, 0.0, 0.375, 0.25, 0.375, 0.25, 0.375, 0.0, 0.625, 0.5, 0.625, 0.75, 0.625, 0.75, 0.625, 0.5, 0.375, 0.75, 0.375, 1.0, 0.375, 1.0, 0.375, 0.75, 0.0, 0.0, 0.0, 0.0, 0.0, 0.0, 0.0, 0.0, 0.0, 0.0, 0.0, 0.0, 0.0, 0.0, 0.0, 0.0, 0.0, 0.0, 0.0, 0.0, 0.0, 0.0, 0.0, 0.0, 0.0, 0.0, 0.0, 0.0, 0.0, 0.0, 0.0, 0.0, 0.0, 0.0, 0.0, 0.0, 0.0, 0.0, 0.0, 0.0, 0.0, 0.0, 0.0, 0.0, 0.0, 0.0, 0.0, 0.0, 0.0, 0.0, 0.0, 0.0, 0.0, 0.0, 0.0, 0.0, 0.0, 0.0, 0.0, 0.0, 0.0, 0.0, 0.0, 0.0, 0.0, 0.0, 0.0, 0.0, 0.0, 0.0, 0.0, 0.0, 0.0, 0.0, 0.0, 0.0, 0.0, 0.0, 0.0, 0.0, 0.0, 0.0, 0.0, 0.0, 0.0, 0.0, 0.0, 0.0, 0.0, 0.0, 0.0, 0.0, 0.0, 0.0, 0.0, 0.0, 0.0, 0.0, 0.0, 0.0, 0.0, 0.0, 0.0, 0.0, 0.0, 0.0, 0.0, 0.0, 0.0, 0.0, 0.0, 0.0, 0.0, 0.0, 0.0, 0.0, 0.0, 0.0, 0.0, 0.0, 0.0, 0.0, 0.0, 0.0, 0.0, 0.0, 0.0, 0.0, 0.0, 0.0, 0.0, 0.0, 0.0, 0.0, 0.0, 0.0, 0.0, 0.0, 0.0, 0.0, 0.0, 0.0, 0.0, 0.0, 0.0, 0.0, 0.0, 0.0, 0.0, 0.0, 0.0, 0.0, 0.0, 0.0, 0.0, 0.0, 0.0, 0.0, 0.0, 0.0, 0.0, 0.0, 0.0, 0.0, 0.0, 0.0, 0.0, 0.0, 0.0, 0.0, 0.0, 0.0, 0.0, 0.0, 0.0, 0.0, 0.0, 0.0, 0.0, 0.0, 0.0, 0.0, 0.0, 0.0, 0.0, 0.0, 0.0, 0.0, 0.0, 0.0, 0.0, 0.0, 0.0, 0.0, 0.0, 0.0, 0.0, 0.0, 0.0, 0.0, 0.0, 0.0, 0.0, 0.0, 0.0, 0.0, 0.0, 0.0, 0.0, 0.0, 0.0, 0.0, 0.0, 0.0, 0.0, 0.0, 0.0, 0.0, 0.0, 0.0, 0.0, 0.0, 0.0, 0.0, 0.0, 0.0, 0.0, 0.0, 0.0, 0.0, 0.0, 0.0, 0.0, 0.0, 0.0, 0.0, 0.0, 0.0, 0.0, 0.0, 0.0, 0.0, 0.0, 0.0, 0.0, 0.0, 0.0, 0.0, 0.0, 0.0, 0.0, 0.0, 0.0, 0.0, 0.0, 0.0, 0.0, 0.0, 0.0, 0.0, 0.0, 0.0, 0.0, 0.0, 0.0, 0.0, 0.0, 0.0, 0.0, 0.0, 0.0, 0.0, 0.0, 0.0, 0.0, 0.0, 0.0, 0.0, 0.0, 0.0, 0.0, 0.0, 0.0, 0.0, 0.0, 0.0, 0.0, 0.0, 0.0, 0.0, 0.0, 0.0, 0.0, 0.0, 0.0, 0.0, 0.0, 0.0, 0.0, 0.0, 0.0, 0.0, 0.0, 0.0, 0.0, 0.0, 0.0, 0.0, 0.0, 0.0, 0.0, 0.0, 0.0, 0.0, 0.0, 0.0, 0.0, 0.0, 0.0, 0.0, 0.0, 0.0, 0.0, 0.0, 0.0, 0.0, 0.0, 0.0, 0.0, 0.0, 0.0, 0.0, 0.0, 0.0, 0.0, 0.0, 0.0, 0.0, 0.0, 0.0, 0.0, 0.0, 0.0, 0.0, 0.0, 0.0, 0.0, 0.0, 0.0, 0.0, 0.0, 0.0, 0.0, 0.0, 0.0, 0.0, 0.0, 0.0, 0.0, 0.0, 0.0, 0.0, 0.0, 0.0, 0.0, 0.0, 0.0, 0.0, 0.0, 0.0, 0.0, 0.0, 0.0, 0.0, 0.0, 0.0, 0.0, 0.0, 0.0, 0.0, 0.0, 0.0, 0.0, 0.0])
me_cube_001.materials.append(mat_material_002)
me_cube_001.materials.append(mat_material_003)
me_cube_001.materials.append(mat_material_004)
me_cube_001.use_remesh_fix_poles = True
me_cube_001.use_remesh_preserve_attributes = False
me_cube_001.use_mirror_vertex_groups = False
me_cube_001.update()

# ---- objects
ob_cube = bpy.data.objects.new('Cube', me_cube_001)

# ---- transforms, parenting, visibility, modifiers, constraints
ob_cube.location = (0.0, 0.08465, 1.613)
ob_cube.scale = (0.1389, 0.1564, 0.5269)
ob_cube.lineart.crease_threshold = 0.0
_vg = ob_cube.vertex_groups.new(name='main bone 2')
for _i, _w in zip([0, 1, 2, 3, 116, 117, 118, 119, 120, 121, 122, 123, 124, 125, 126, 127, 128, 129, 130, 131, 132, 133, 134, 135, 136, 137, 138, 139, 148, 149, 150, 151, 152, 153, 154, 155], [1.0, 1.0, 1.0, 1.0, 1.0, 1.0, 1.0, 1.0, 1.0, 1.0, 1.0, 1.0, 1.0, 1.0, 1.0, 1.0, 1.0, 1.0, 1.0, 1.0, 1.0, 1.0, 1.0, 1.0, 1.0, 1.0, 1.0, 1.0, 1.0, 1.0, 1.0, 1.0, 1.0, 1.0, 1.0, 1.0]): _vg.add([_i], _w, 'REPLACE')
_vg = ob_cube.vertex_groups.new(name='pelvis 2')
_vg = ob_cube.vertex_groups.new(name='left leg 1')
_vg.add([58, 59, 60, 61, 62, 63, 64, 65], 1.0, 'REPLACE')
_vg = ob_cube.vertex_groups.new(name='left for new billy 3')
_vg.add([108, 109, 110, 111, 112, 113, 114, 115], 1.0, 'REPLACE')
_vg = ob_cube.vertex_groups.new(name='left for new billy 2')
_vg.add([66, 67, 68, 69, 70, 71, 72, 73, 74, 75, 76, 77, 78, 79, 80, 81, 82, 83, 84, 85, 86, 87, 88, 89, 90, 91, 92, 93, 94, 95, 96, 97, 98, 99, 100, 101, 102, 103, 104, 105, 106, 107], 1.0, 'REPLACE')
_vg = ob_cube.vertex_groups.new(name='right leg')
for _i, _w in zip([8, 9, 10, 11, 12, 13, 14, 15, 16, 17, 18, 19, 20, 21, 22, 23, 24, 25, 26, 27, 28, 29, 30, 31, 32, 33, 34, 35, 36, 37, 39, 40, 41, 42, 43, 44, 45, 46, 47, 48, 49, 50, 51, 52, 53, 55, 56, 57], [0.2691, 0.2716, 0.279, 0.2764, 0.2815, 0.416, 0.414, 0.4144, 0.4165, 0.4176, 0.5323, 0.5336, 0.5284, 0.5305, 0.5274, 0.5275, 0.5305, 0.5286, 0.5337, 0.5323, 0.6523, 0.6447, 0.7501, 0.6383, 0.7389, 0.754, 0.65, 0.6413, 0.7446, 0.7359, 0.4352, 0.433, 0.4318, 0.433, 0.4349, 0.6341, 0.6308, 0.6228, 0.6211, 0.6278, 0.8159, 0.003651, 0.9749, 0.000204, 0.9717, 0.9766, 0.003446, 0.9747]): _vg.add([_i], _w, 'REPLACE')
_vg = ob_cube.vertex_groups.new(name='right leg 3')
for _i, _w in zip([4, 6, 140, 142, 144, 146], [0.9902, 0.9893, 0.9934, 0.9916, 0.9905, 0.9886]): _vg.add([_i], _w, 'REPLACE')
_vg = ob_cube.vertex_groups.new(name='right leg 2')
for _i, _w in zip([5, 7, 8, 9, 10, 11, 12, 13, 14, 15, 16, 17, 18, 19, 20, 21, 22, 23, 24, 25, 26, 27, 28, 29, 30, 31, 32, 33, 34, 35, 36, 37, 38, 39, 40, 41, 42, 43, 44, 45, 46, 47, 48, 49, 50, 51, 52, 53, 54, 56, 57, 141, 143, 145, 147], [0.9898, 0.9882, 0.7309, 0.7284, 0.721, 0.7236, 0.7185, 0.584, 0.586, 0.5856, 0.5835, 0.5824, 0.4677, 0.4664, 0.4716, 0.4695, 0.4726, 0.4725, 0.4695, 0.4714, 0.4663, 0.4677, 0.3477, 0.3553, 0.2499, 0.3617, 0.2611, 0.246, 0.35, 0.3587, 0.2554, 0.2641, 0.9833, 0.5648, 0.567, 0.5682, 0.567, 0.5651, 0.3659, 0.3692, 0.3772, 0.3789, 0.3722, 0.1841, 0.9732, 0.0002519, 0.9749, 0.006599, 0.9768, 0.9733, 0.0005414, 0.9924, 0.9913, 0.989, 0.9893]): _vg.add([_i], _w, 'REPLACE')
_m = ob_cube.modifiers.new('Armature', 'ARMATURE')

# ---- collection membership
col_collection.objects.link(ob_cube)

# ---- scene / render settings (as saved in the file)
scene.frame_start = 1; scene.frame_end = 250; scene.frame_set(1)
scene.render.engine = 'BLENDER_EEVEE_NEXT'
scene.cycles.use_denoising = False
scene.cycles.samples = 128
scene.cycles.sampling_pattern = 'TABULATED_SOBOL'
scene.cycles.use_adaptive_sampling = False
scene.cycles.use_light_tree = False
scene.view_settings.view_transform = 'Filmic'
bpy.context.view_layer.update()

# ---- added for rendering (the .blend has no active camera and no usable light): camera, sun
cam_auto = bpy.data.cameras.new('AutoCamera')
cam_auto.lens = 50.0
cam_auto.sensor_width = 36.0
cam_auto.clip_end = 1000.0
ob_auto_camera = bpy.data.objects.new('AutoCamera', cam_auto)
scene.collection.objects.link(ob_auto_camera)
ob_auto_camera.location = (2.20106, -2.94325, 3.52041)
ob_auto_camera.rotation_euler = (1.09748, -7.21219e-08, 0.694738)
scene.camera = ob_auto_camera
light_auto_sun = bpy.data.lights.new('AutoSun', 'SUN')
light_auto_sun.energy = 3.0
light_auto_sun.angle = 0.0523599
ob_auto_sun = bpy.data.objects.new('AutoSun', light_auto_sun)
scene.collection.objects.link(ob_auto_sun)
ob_auto_sun.rotation_euler = (0.872665, 0.174533, 0.523599)
bpy.context.view_layer.update()
